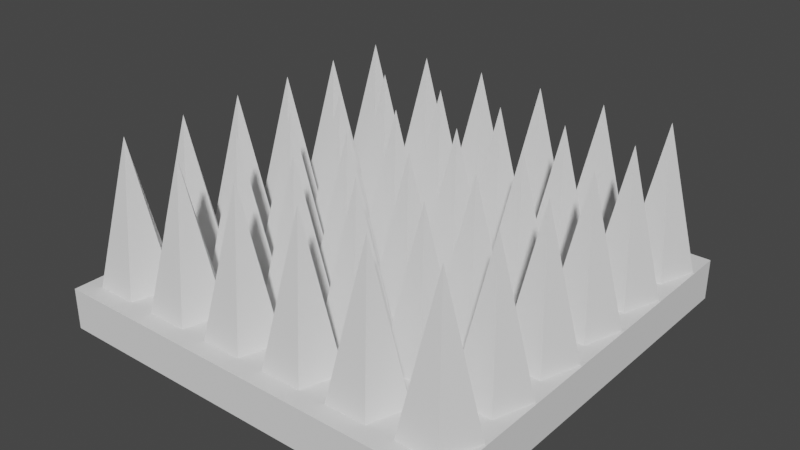 # Source: spikes.blend  (saved by Blender 2.80.74; exported with 4.5.12 LTS)
import bpy
from mathutils import Matrix  # noqa: F401  (used for matrix-valued properties, if any)

bpy.ops.wm.read_factory_settings(use_empty=True)
scene = bpy.context.scene
scene.name = 'Scene'

# ---- collections
col_collection = bpy.data.collections.new('Collection'); scene.collection.children.link(col_collection)

# ---- world
world_world = bpy.data.worlds.new('World'); scene.world = world_world
world_world.use_nodes = True; world_world.node_tree.nodes.clear()
_N = world_world.node_tree.nodes; _L = world_world.node_tree.links
n0 = _N.new('ShaderNodeOutputWorld'); n0.name = 'World Output'; n0.location = (300, 300)
n1 = _N.new('ShaderNodeBackground'); n1.name = 'Background'; n1.location = (10, 300)
n1.inputs[0].default_value = (0.05088, 0.05088, 0.05088, 1.0)
_L.new(n1.outputs[0], n0.inputs[0])
n0.is_active_output = True
world_world.color = (0.05088, 0.05088, 0.05088)
world_world.use_sun_shadow = False
world_world.sun_shadow_jitter_overblur = 0.0

# ---- meshes
me_spikesmesh = bpy.data.meshes.new('spikesMesh')
me_spikesmesh.from_pydata([(-1.0, -1.0, -0.1), (-1.0, -1.0, 0.1), (-1.0, 1.0, -0.1), (-1.0, 1.0, 0.1), (1.0, -1.0, -0.1), (1.0, -1.0, 0.1), (1.0, 1.0, -0.1), (1.0, 1.0, 0.1)], [], [(0, 1, 3, 2), (2, 3, 7, 6), (6, 7, 5, 4), (4, 5, 1, 0), (2, 6, 4, 0), (7, 3, 1, 5)])
_uv = me_spikesmesh.uv_layers.new(name='UVMap')
_uv.uv.foreach_set('vector', [0.375, 0.0, 0.625, 0.0, 0.625, 0.25, 0.375, 0.25, 0.375, 0.25, 0.625, 0.25, 0.625, 0.5, 0.375, 0.5, 0.375, 0.5, 0.625, 0.5, 0.625, 0.75, 0.375, 0.75, 0.375, 0.75, 0.625, 0.75, 0.625, 1.0, 0.375, 1.0, 0.125, 0.5, 0.375, 0.5, 0.375, 0.75, 0.125, 0.75, 0.625, 0.5, 0.875, 0.5, 0.875, 0.75, 0.625, 0.75])
me_spikesmesh.use_remesh_preserve_volume = False
me_spikesmesh.use_remesh_preserve_attributes = False
me_spikesmesh.use_mirror_vertex_groups = False
me_spikesmesh.update()
me_spikesmesh_001 = bpy.data.meshes.new('spikesMesh.001')
me_spikesmesh_001.from_pydata([(-0.821, 0.9665, 0.0713), (-0.6556, 0.8463, 0.0713), (-0.7188, 0.6519, 0.0713), (-0.821, 0.7926, 0.7904), (-0.9232, 0.6519, 0.0713), (-0.9864, 0.8463, 0.0713)], [], [(0, 3, 1), (1, 3, 2), (2, 3, 4), (4, 3, 5), (5, 3, 0)])
_uv = me_spikesmesh_001.uv_layers.new(name='UVMap')
_uv.uv.foreach_set('vector', [0.25, 0.49, 0.25, 0.25, 0.4783, 0.3242, 0.4783, 0.3242, 0.25, 0.25, 0.3911, 0.05584, 0.3911, 0.05584, 0.25, 0.25, 0.1089, 0.05584, 0.1089, 0.05584, 0.25, 0.25, 0.02175, 0.3242, 0.02175, 0.3242, 0.25, 0.25, 0.25, 0.49])
me_spikesmesh_001.use_remesh_preserve_volume = False
me_spikesmesh_001.use_remesh_preserve_attributes = False
me_spikesmesh_001.use_mirror_vertex_groups = False
me_spikesmesh_001.update()

# ---- objects
ob_spikes = bpy.data.objects.new('spikes', me_spikesmesh)
ob_spikes_001 = bpy.data.objects.new('spikes.001', me_spikesmesh_001)

# ---- transforms, parenting, visibility, modifiers, constraints
ob_spikes.location = (0.0, 0.0, 0.0)
ob_spikes.lineart.crease_threshold = 0.0
ob_spikes_001.location = (0.0, 0.0, 0.0)
ob_spikes_001.lineart.crease_threshold = 0.0
_m = ob_spikes_001.modifiers.new('Array', 'ARRAY')
_m.count = 6
_m.constant_offset_displace = (0.0, 0.0, 0.0)
_m = ob_spikes_001.modifiers.new('Array.001', 'ARRAY')
_m.count = 6
_m.constant_offset_displace = (0.0, 0.0, 0.0)
_m.relative_offset_displace = (0.0, -1.0, 0.0)

# ---- collection membership
col_collection.objects.link(ob_spikes)
col_collection.objects.link(ob_spikes_001)

# ---- scene / render settings (as saved in the file)
scene.frame_start = 1; scene.frame_end = 250; scene.frame_set(1)
scene.render.engine = 'BLENDER_EEVEE_NEXT'
scene.cycles.use_denoising = False
scene.cycles.samples = 128
scene.cycles.sampling_pattern = 'TABULATED_SOBOL'
scene.cycles.use_adaptive_sampling = False
scene.cycles.use_light_tree = False
scene.view_settings.view_transform = 'Filmic'
bpy.context.view_layer.update()

# ---- added for rendering (the .blend has no active camera and no usable light): camera, sun
cam_auto = bpy.data.cameras.new('AutoCamera')
cam_auto.lens = 50.0
cam_auto.sensor_width = 36.0
cam_auto.clip_end = 1000.0
ob_auto_camera = bpy.data.objects.new('AutoCamera', cam_auto)
scene.collection.objects.link(ob_auto_camera)
ob_auto_camera.location = (2.74354, -3.29225, 2.54003)
ob_auto_camera.rotation_euler = (1.09748, -7.21219e-08, 0.694738)
scene.camera = ob_auto_camera
light_auto_sun = bpy.data.lights.new('AutoSun', 'SUN')
light_auto_sun.energy = 3.0
light_auto_sun.angle = 0.0523599
ob_auto_sun = bpy.data.objects.new('AutoSun', light_auto_sun)
scene.collection.objects.link(ob_auto_sun)
ob_auto_sun.rotation_euler = (0.872665, 0.174533, 0.523599)
bpy.context.view_layer.update()
